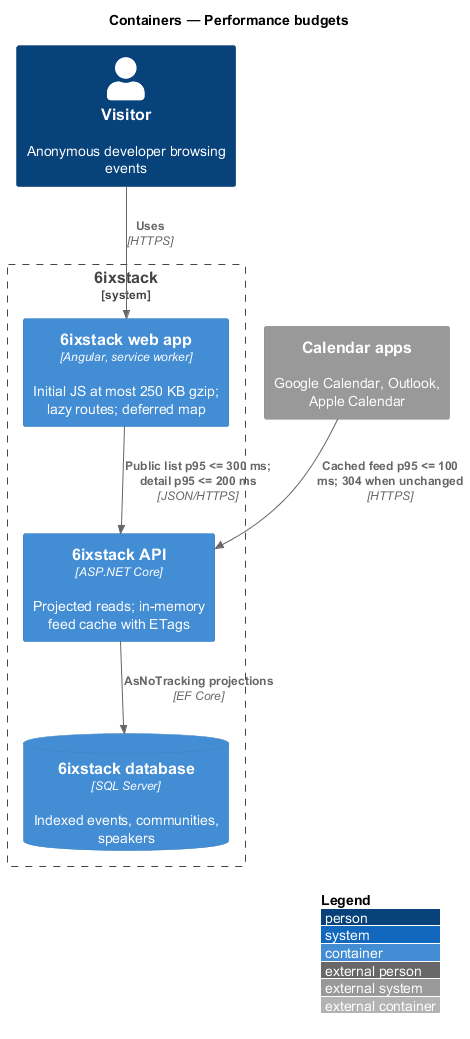

The diagram above was rendered by PlantUML. Its source (embedded in the PNG):
@startuml
!include <C4/C4_Container>
LAYOUT_WITH_LEGEND()
title Containers — Performance budgets

Person(visitor, "Visitor", "Anonymous developer browsing events")
System_Boundary(sixstack, "6ixstack") {
  Container(spa, "6ixstack web app", "Angular, service worker", "Initial JS at most 250 KB gzip; lazy routes; deferred map")
  Container(api, "6ixstack API", "ASP.NET Core", "Projected reads; in-memory feed cache with ETags")
  ContainerDb(db, "6ixstack database", "SQL Server", "Indexed events, communities, speakers")
}
System_Ext(calendars, "Calendar apps", "Google Calendar, Outlook, Apple Calendar")

Rel(visitor, spa, "Uses", "HTTPS")
Rel(spa, api, "Public list p95 <= 300 ms; detail p95 <= 200 ms", "JSON/HTTPS")
Rel(calendars, api, "Cached feed p95 <= 100 ms; 304 when unchanged", "HTTPS")
Rel(api, db, "AsNoTracking projections", "EF Core")
@enduml